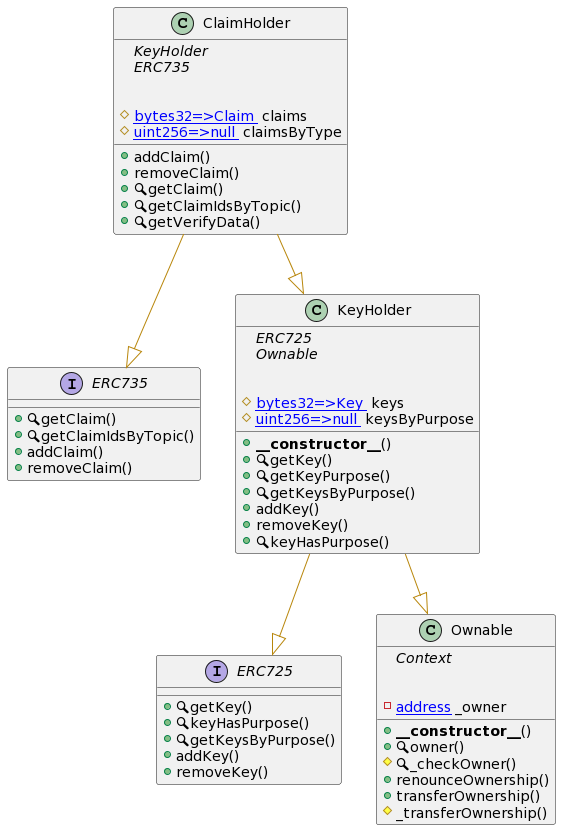

The diagram above was rendered by PlantUML. Its source (embedded in the PNG):
@startuml
' -- generated by: https://marketplace.visualstudio.com/items?itemName=tintinweb.solidity-visual-auditor
'
' -- for auto-render install: https://marketplace.visualstudio.com/items?itemName=jebbs.plantuml
' -- options --



' -- classes --


class ClaimHolder {
    ' -- inheritance --
	{abstract}KeyHolder
	{abstract}ERC735

    ' -- usingFor --

    ' -- vars --
	#[[mapping bytes32=>Claim ]] claims
	#[[mapping uint256=>null ]] claimsByType

    ' -- methods --
	+addClaim()
	+removeClaim()
	+🔍getClaim()
	+🔍getClaimIdsByTopic()
	+🔍getVerifyData()

}

interface ERC735 {
    ' -- inheritance --

    ' -- usingFor --

    ' -- vars --

    ' -- methods --
	+🔍getClaim()
	+🔍getClaimIdsByTopic()
	+addClaim()
	+removeClaim()

}

class KeyHolder {
    ' -- inheritance --
	{abstract}ERC725
	{abstract}Ownable

    ' -- usingFor --

    ' -- vars --
	#[[mapping bytes32=>Key ]] keys
	#[[mapping uint256=>null ]] keysByPurpose

    ' -- methods --
	+**__constructor__**()
	+🔍getKey()
	+🔍getKeyPurpose()
	+🔍getKeysByPurpose()
	+addKey()
	+removeKey()
	+🔍keyHasPurpose()

}

interface ERC725 {
    ' -- inheritance --

    ' -- usingFor --

    ' -- vars --

    ' -- methods --
	+🔍getKey()
	+🔍keyHasPurpose()
	+🔍getKeysByPurpose()
	+addKey()
	+removeKey()

}

class Ownable {
    ' -- inheritance --
	{abstract}Context

    ' -- usingFor --

    ' -- vars --
	-[[address]] _owner

    ' -- methods --
	+**__constructor__**()
	+🔍owner()
	#🔍_checkOwner()
	+renounceOwnership()
	+transferOwnership()
	#_transferOwnership()

}

' -- inheritance / usingFor --
ClaimHolder --[#DarkGoldenRod]|> KeyHolder
ClaimHolder --[#DarkGoldenRod]|> ERC735
KeyHolder --[#DarkGoldenRod]|> ERC725
KeyHolder --[#DarkGoldenRod]|> Ownable
@enduml